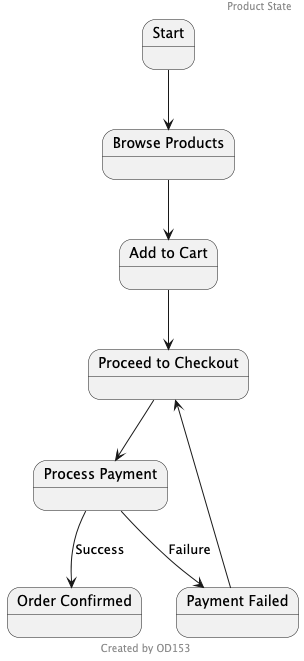

The diagram above was rendered by PlantUML. Its source (embedded in the PNG):
@startuml
header Product State
footer Created by OD153
state "Start" as start
state "Browse Products" as browseProducts
state "Add to Cart" as addToCart
state "Proceed to Checkout" as checkout
state "Process Payment" as processPayment
state "Order Confirmed" as orderConfirmed
state "Payment Failed" as paymentFailed

start --> browseProducts
browseProducts --> addToCart
addToCart --> checkout
checkout --> processPayment
processPayment --> orderConfirmed : Success
processPayment --> paymentFailed : Failure
paymentFailed --> checkout
@enduml